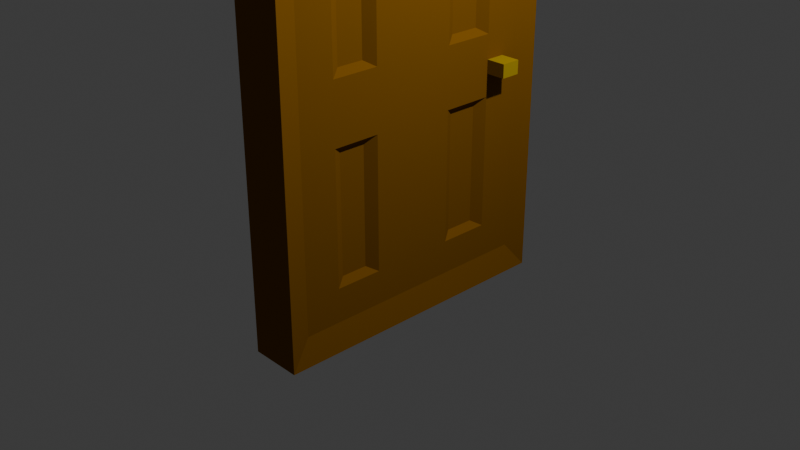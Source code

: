 # Source: door.blend  (saved by Blender 4.0.36; exported with 4.5.12 LTS)
import bpy
from mathutils import Matrix  # noqa: F401  (used for matrix-valued properties, if any)

bpy.ops.wm.read_factory_settings(use_empty=True)
scene = bpy.context.scene
scene.name = 'Scene'

# ---- collections
col_collection = bpy.data.collections.new('Collection'); scene.collection.children.link(col_collection)

# ---- materials (node trees are filled in below, after node groups)
mat_material_003 = bpy.data.materials.new('Material.003')
mat_material_003.use_transparent_shadow = False
mat_material_003.diffuse_color = (0.2301, 0.09675, 0.0, 1.0)
mat_material_004 = bpy.data.materials.new('Material.004')
mat_material_004.use_transparent_shadow = False
mat_material_004.diffuse_color = (0.4303, 0.2902, 0.0004103, 1.0)

# ---- material node trees

# ---- world
world_world = bpy.data.worlds.new('World'); scene.world = world_world
world_world.use_nodes = True; world_world.node_tree.nodes.clear()
_N = world_world.node_tree.nodes; _L = world_world.node_tree.links
n0 = _N.new('ShaderNodeOutputWorld'); n0.name = 'World Output'; n0.location = (300, 300)
n1 = _N.new('ShaderNodeBackground'); n1.name = 'Background'; n1.location = (10, 300)
n1.inputs[0].default_value = (0.05088, 0.05088, 0.05088, 1.0)
_L.new(n1.outputs[0], n0.inputs[0])
n0.is_active_output = True
world_world.color = (0.05088, 0.05088, 0.05088)
world_world.use_sun_shadow = False
world_world.sun_shadow_jitter_overblur = 0.0

# ---- cameras
cam_camera = bpy.data.cameras.new('Camera')
cam_camera.clip_end = 100.0
cam_camera.ortho_scale = 7.314

# ---- lights
light_light = bpy.data.lights.new('Light', 'POINT')
light_light.transmission_factor = 0.0
light_light.use_soft_falloff = False
light_light.energy = 1000.0
light_light.shadow_soft_size = 0.1
light_light.shadow_maximum_resolution = 0.006
light_light.use_absolute_resolution = True

# ---- meshes
me_cube = bpy.data.meshes.new('Cube')
me_cube.from_pydata([(0.7695, 0.8536, 4.516), (0.7695, 0.8536, -0.7087), (0.7695, -0.8536, 4.516), (0.7695, -0.8536, -0.7087), (-1.0, 1.0, 4.808), (-1.0, 1.0, -1.0), (-1.0, -1.0, 4.808), (-1.0, -1.0, -1.0), (1.0, 1.0, 4.808), (1.0, 1.0, -1.0), (1.0, -1.0, 4.808), (1.0, -1.0, -1.0), (1.0, 1.0, 4.508), (-1.0, -1.0, 4.508), (1.0, -1.0, 4.508), (-1.0, 1.0, 4.508), (0.7695, 0.8536, 4.246), (0.7695, -0.8536, 4.246), (1.0, 1.0, 3.957), (1.0, -1.0, 3.957), (-1.0, 1.0, 3.957), (0.7695, 0.8536, 3.751), (0.7695, -0.8536, 3.751), (-1.0, -1.0, 3.957), (1.0, 1.0, 3.429), (1.0, -1.0, 3.429), (-1.0, 1.0, 3.429), (0.7695, 0.8536, 3.276), (0.7695, -0.8536, 3.276), (-1.0, -1.0, 3.429), (1.0, 1.0, 1.753), (1.0, -1.0, 1.753), (-1.0, 1.0, 1.753), (0.7695, 0.8536, 1.768), (0.7695, -0.8536, 1.768), (-1.0, -1.0, 1.753), (1.0, 1.0, 1.46), (1.0, -1.0, 1.46), (-1.0, 1.0, 1.46), (0.7695, 0.8536, 1.505), (0.7695, -0.8536, 1.505), (-1.0, -1.0, 1.46), (1.0, 1.0, 1.022), (1.0, -1.0, 1.022), (-1.0, 1.0, 1.022), (0.7695, 0.8536, 1.11), (0.7695, -0.8536, 1.11), (-1.0, -1.0, 1.022), (1.0, 1.0, -0.5859), (1.0, -1.0, -0.5859), (-1.0, 1.0, -0.5859), (0.7695, 0.8536, -0.3361), (0.7695, -0.8536, -0.3361), (-1.0, -1.0, -0.5859), (-1.0, -0.7163, -1.0), (1.0, -0.7163, 4.808), (-1.0, -0.7163, 4.808), (1.0, -0.7163, -1.0), (0.7695, -0.6114, 4.516), (0.7695, -0.6114, -0.7087), (0.5177, -0.5417, 4.177), (-1.0, -0.7163, 4.508), (-1.0, -0.7163, 3.957), (0.5177, -0.5417, 3.821), (0.5177, -0.5417, 3.206), (-1.0, -0.7163, 3.429), (-1.0, -0.7163, 1.753), (0.5177, -0.5417, 1.838), (0.7695, -0.6114, 1.505), (-1.0, -0.7163, 1.46), (-1.0, -0.7163, 1.022), (0.5177, -0.5417, 1.041), (0.5177, -0.5417, -0.2664), (-1.0, -0.7163, -0.5859), (-1.0, -0.3444, 4.808), (1.0, -0.3444, -1.0), (0.7695, -0.294, -0.7087), (-1.0, -0.3444, 4.508), (-1.0, -0.3444, 3.957), (-1.0, -0.3444, 3.429), (-1.0, -0.3444, 1.753), (-1.0, -0.3444, 1.46), (-1.0, -0.3444, 1.022), (-1.0, -0.3444, -0.5859), (-1.0, -0.3444, -1.0), (1.0, -0.3444, 4.808), (0.7695, -0.294, 4.516), (0.5177, -0.3637, 4.177), (0.5177, -0.3637, 3.821), (0.5177, -0.3637, 3.206), (0.5177, -0.3637, 1.838), (0.7695, -0.294, 1.505), (0.5177, -0.3637, 1.041), (0.5177, -0.3637, -0.2664), (-1.0, 0.7211, 4.808), (1.0, 0.7211, -1.0), (0.7695, 0.6155, -0.7087), (-1.0, 0.7211, 4.508), (-1.0, 0.7211, 3.957), (-1.0, 0.7211, 3.429), (-1.0, 0.7211, 1.753), (-1.0, 0.7211, 1.46), (-1.0, 0.7211, 1.022), (-1.0, 0.7211, -0.5859), (-1.0, 0.7211, -1.0), (1.0, 0.7211, 4.808), (0.7695, 0.6155, 4.516), (0.5177, 0.5458, 4.177), (0.5177, 0.5458, 3.821), (0.5177, 0.5458, 3.206), (0.5177, 0.5458, 1.838), (0.7695, 0.6155, 1.505), (0.5177, 0.5458, 1.041), (0.5177, 0.5458, -0.2664), (-1.0, 0.3233, -1.0), (1.0, 0.3233, 4.808), (0.7695, 0.276, 4.516), (0.5177, 0.3457, 4.177), (0.5177, 0.3457, 3.821), (0.5177, 0.3457, 3.206), (0.5177, 0.3457, 1.838), (0.7695, 0.276, 1.505), (0.5177, 0.3457, 1.041), (0.5177, 0.3457, -0.2664), (-1.0, 0.3233, 4.808), (1.0, 0.3233, -1.0), (0.7695, 0.276, -0.7087), (-1.0, 0.3233, 4.508), (-1.0, 0.3233, 3.957), (-1.0, 0.3233, 3.429), (-1.0, 0.3233, 1.753), (-1.0, 0.3233, 1.46), (-1.0, 0.3233, 1.022), (-1.0, 0.3233, -0.5859), (0.7695, -0.294, 4.246), (0.7695, -0.6114, 4.246), (0.7695, -0.294, 3.751), (0.7695, -0.6114, 3.751), (0.7695, -0.294, 3.276), (0.7695, -0.6114, 3.276), (0.7695, -0.294, 1.768), (0.7695, -0.6114, 1.768), (0.7695, -0.294, 1.11), (0.7695, -0.6114, 1.11), (0.7695, -0.294, -0.3361), (0.7695, -0.6114, -0.3361), (0.7695, 0.6155, 1.11), (0.7695, 0.6155, -0.3361), (0.7695, 0.6155, 3.276), (0.7695, 0.6155, 1.768), (0.7695, 0.6155, 4.246), (0.7695, 0.6155, 3.751), (0.7695, 0.276, 4.246), (0.7695, 0.276, 3.751), (0.7695, 0.276, 3.276), (0.7695, 0.276, 1.768), (0.7695, 0.276, 1.11), (0.7695, 0.276, -0.3361), (-1.0, -1.0, 1.296), (1.0, 1.0, 1.296), (1.0, -1.0, 1.296), (-1.0, 1.0, 1.296), (0.7695, 0.8536, 1.357), (0.7695, -0.8536, 1.357), (-1.0, -0.7163, 1.296), (0.7695, -0.6114, 1.357), (0.7695, -0.294, 1.357), (-1.0, -0.3444, 1.296), (0.7695, 0.6155, 1.357), (-1.0, 0.7211, 1.296), (-1.0, 0.3233, 1.296), (0.7695, 0.276, 1.357), (-1.0, 0.8752, 4.808), (1.0, 0.8752, -1.0), (0.7695, 0.7471, -0.7087), (-1.0, 0.8752, 4.508), (-1.0, 0.8752, 3.957), (-1.0, 0.8752, 3.429), (-1.0, 0.8752, 1.753), (-1.0, 0.8752, 1.46), (-1.0, 0.8752, 1.022), (-1.0, 0.8752, -0.5859), (-1.0, 0.8752, -1.0), (1.0, 0.8752, 4.808), (0.7695, 0.7471, 4.516), (0.7695, 0.7471, 4.246), (0.7695, 0.7471, 3.751), (0.7695, 0.7471, 3.276), (0.7695, 0.7471, 1.768), (0.7695, 0.7471, 1.505), (0.7695, 0.7471, 1.11), (0.7695, 0.7471, -0.3361), (0.7695, 0.7471, 1.357), (-1.0, 0.8752, 1.296), (1.304, 0.7471, 1.505), (1.304, 0.6155, 1.505), (1.304, 0.6155, 1.357), (1.304, 0.7471, 1.357), (1.529, 0.7471, 1.505), (1.529, 0.6155, 1.505), (1.529, 0.6155, 1.357), (1.529, 0.7471, 1.357)], [], [(55, 56, 6, 10), (14, 10, 6, 13), (175, 172, 4, 15), (54, 57, 11, 7), (135, 58, 2, 17), (15, 4, 8, 12), (51, 1, 9, 48), (17, 2, 10, 14), (184, 0, 8, 183), (59, 3, 11, 57), (22, 17, 14, 19), (0, 16, 12, 8), (20, 15, 12, 18), (137, 135, 17, 22), (176, 175, 15, 20), (19, 14, 13, 23), (25, 19, 23, 29), (177, 176, 20, 26), (139, 137, 22, 28), (26, 20, 18, 24), (28, 22, 19, 25), (16, 21, 18, 12), (34, 28, 25, 31), (32, 26, 24, 30), (141, 139, 28, 34), (178, 177, 26, 32), (31, 25, 29, 35), (21, 27, 24, 18), (37, 31, 35, 41), (179, 178, 32, 38), (68, 141, 34, 40), (38, 32, 30, 36), (40, 34, 31, 37), (27, 33, 30, 24), (163, 40, 37, 160), (161, 38, 36, 159), (165, 68, 40, 163), (193, 179, 38, 161), (160, 37, 41, 158), (33, 39, 36, 30), (49, 43, 47, 53), (181, 180, 44, 50), (145, 143, 46, 52), (50, 44, 42, 48), (52, 46, 43, 49), (162, 45, 42, 159), (3, 52, 49, 11), (5, 50, 48, 9), (59, 145, 52, 3), (182, 181, 50, 5), (11, 49, 53, 7), (45, 51, 48, 42), (7, 53, 73, 54), (76, 144, 145, 59), (93, 92, 71, 72), (53, 47, 70, 73), (158, 41, 69, 164), (166, 91, 68, 165), (91, 140, 141, 68), (41, 35, 66, 69), (35, 29, 65, 66), (90, 89, 64, 67), (138, 136, 137, 139), (29, 23, 62, 65), (23, 13, 61, 62), (88, 87, 60, 63), (76, 59, 57, 75), (2, 58, 55, 10), (134, 86, 58, 135), (84, 75, 57, 54), (13, 6, 56, 61), (85, 74, 56, 55), (115, 124, 74, 85), (114, 125, 75, 84), (152, 116, 86, 134), (126, 76, 75, 125), (153, 152, 134, 136), (154, 153, 136, 138), (155, 154, 138, 140), (121, 155, 140, 91), (171, 121, 91, 166), (157, 156, 142, 144), (126, 157, 144, 76), (54, 73, 83, 84), (73, 70, 82, 83), (164, 69, 81, 167), (69, 66, 80, 81), (66, 65, 79, 80), (65, 62, 78, 79), (62, 61, 77, 78), (58, 86, 85, 55), (61, 56, 74, 77), (174, 191, 147, 96), (191, 190, 146, 147), (189, 111, 195, 194), (189, 188, 149, 111), (188, 187, 148, 149), (187, 186, 151, 148), (186, 185, 150, 151), (174, 96, 95, 173), (185, 184, 106, 150), (182, 173, 95, 104), (183, 172, 94, 105), (114, 133, 103, 104), (133, 132, 102, 103), (170, 131, 101, 169), (131, 130, 100, 101), (130, 129, 99, 100), (129, 128, 98, 99), (128, 127, 97, 98), (116, 106, 105, 115), (127, 124, 94, 97), (77, 74, 124, 127), (86, 116, 115, 85), (78, 77, 127, 128), (79, 78, 128, 129), (80, 79, 129, 130), (81, 80, 130, 131), (167, 81, 131, 170), (83, 82, 132, 133), (84, 83, 133, 114), (96, 147, 157, 126), (113, 112, 122, 123), (168, 111, 121, 171), (111, 149, 155, 121), (110, 109, 119, 120), (148, 151, 153, 154), (108, 107, 117, 118), (96, 126, 125, 95), (150, 106, 116, 152), (104, 95, 125, 114), (105, 94, 124, 115), (60, 87, 134, 135), (88, 63, 137, 136), (64, 89, 138, 139), (90, 67, 141, 140), (71, 92, 142, 143), (93, 72, 145, 144), (72, 71, 143, 145), (67, 64, 139, 141), (63, 60, 135, 137), (87, 88, 136, 134), (89, 90, 140, 138), (92, 93, 144, 142), (112, 113, 147, 146), (109, 110, 149, 148), (107, 108, 151, 150), (117, 107, 150, 152), (108, 118, 153, 151), (119, 109, 148, 154), (110, 120, 155, 149), (122, 112, 146, 156), (113, 123, 157, 147), (123, 122, 156, 157), (120, 119, 154, 155), (118, 117, 152, 153), (146, 168, 171, 156), (82, 167, 170, 132), (132, 170, 169, 102), (190, 192, 168, 146), (70, 164, 167, 82), (156, 171, 166, 142), (142, 166, 165, 143), (47, 158, 164, 70), (39, 162, 159, 36), (43, 160, 158, 47), (180, 193, 161, 44), (143, 165, 163, 46), (44, 161, 159, 42), (46, 163, 160, 43), (102, 169, 193, 180), (45, 162, 192, 190), (8, 4, 172, 183), (5, 9, 173, 182), (16, 0, 184, 185), (1, 174, 173, 9), (21, 16, 185, 186), (27, 21, 186, 187), (33, 27, 187, 188), (39, 33, 188, 189), (162, 39, 189, 192), (51, 45, 190, 191), (1, 51, 191, 174), (104, 103, 181, 182), (103, 102, 180, 181), (169, 101, 179, 193), (101, 100, 178, 179), (100, 99, 177, 178), (99, 98, 176, 177), (98, 97, 175, 176), (106, 184, 183, 105), (97, 94, 172, 175), (196, 197, 201, 200), (111, 168, 196, 195), (168, 192, 197, 196), (192, 189, 194, 197), (201, 198, 199, 200), (194, 195, 199, 198), (197, 194, 198, 201), (195, 196, 200, 199)])
me_cube.polygons.foreach_set('material_index', [0, 0, 0, 0, 0, 0, 0, 0, 0, 0, 0, 0, 0, 0, 0, 0, 0, 0, 0, 0, 0, 0, 0, 0, 0, 0, 0, 0, 0, 0, 0, 0, 0, 0, 0, 0, 0, 0, 0, 0, 0, 0, 0, 0, 0, 0, 0, 0, 0, 0, 0, 0, 0, 0, 0, 0, 0, 0, 0, 0, 0, 0, 0, 0, 0, 0, 0, 0, 0, 0, 0, 0, 0, 0, 0, 0, 0, 0, 0, 0, 0, 0, 0, 0, 0, 0, 0, 0, 0, 0, 0, 0, 0, 0, 1, 0, 0, 0, 0, 0, 0, 0, 0, 0, 0, 0, 0, 0, 0, 0, 0, 0, 0, 0, 0, 0, 0, 0, 0, 0, 0, 0, 0, 0, 0, 0, 0, 0, 0, 0, 0, 0, 0, 0, 0, 0, 0, 0, 0, 0, 0, 0, 0, 0, 0, 0, 0, 0, 0, 0, 0, 0, 0, 0, 0, 0, 0, 0, 0, 0, 0, 0, 0, 0, 0, 0, 0, 0, 0, 0, 0, 0, 0, 0, 0, 0, 0, 0, 0, 0, 0, 0, 0, 0, 0, 0, 0, 0, 0, 0, 0, 0, 1, 1, 1, 1, 1, 1, 1, 1])
_uv = me_cube.uv_layers.new(name='UVMap')
_uv.uv.foreach_set('vector', [0.625, 0.7145, 0.875, 0.7145, 0.875, 0.75, 0.625, 0.75, 0.6121, 0.75, 0.625, 0.75, 0.625, 1.0, 0.6121, 1.0, 0.6121, 0.2344, 0.625, 0.2344, 0.625, 0.25, 0.6121, 0.25, 0.125, 0.7145, 0.375, 0.7145, 0.375, 0.75, 0.125, 0.75, 0.6092, 0.7077, 0.6217, 0.7077, 0.6217, 0.7405, 0.6092, 0.7405, 0.6121, 0.25, 0.625, 0.25, 0.625, 0.5, 0.6121, 0.5, 0.3956, 0.5095, 0.3783, 0.5095, 0.375, 0.5, 0.3928, 0.5, 0.6092, 0.7405, 0.6217, 0.7405, 0.625, 0.75, 0.6121, 0.75, 0.6217, 0.5239, 0.6217, 0.5095, 0.625, 0.5, 0.625, 0.5156, 0.3783, 0.7077, 0.3783, 0.7405, 0.375, 0.75, 0.375, 0.7145, 0.5861, 0.7405, 0.6092, 0.7405, 0.6121, 0.75, 0.5884, 0.75, 0.6217, 0.5095, 0.6092, 0.5095, 0.6121, 0.5, 0.625, 0.5, 0.5884, 0.25, 0.6121, 0.25, 0.6121, 0.5, 0.5884, 0.5, 0.5861, 0.7077, 0.6092, 0.7077, 0.6092, 0.7405, 0.5861, 0.7405, 0.5884, 0.2344, 0.6121, 0.2344, 0.6121, 0.25, 0.5884, 0.25, 0.5884, 0.75, 0.6121, 0.75, 0.6121, 1.0, 0.5884, 1.0, 0.5656, 0.75, 0.5884, 0.75, 0.5884, 1.0, 0.5656, 1.0, 0.5656, 0.2344, 0.5884, 0.2344, 0.5884, 0.25, 0.5656, 0.25, 0.5639, 0.7077, 0.5861, 0.7077, 0.5861, 0.7405, 0.5639, 0.7405, 0.5656, 0.25, 0.5884, 0.25, 0.5884, 0.5, 0.5656, 0.5, 0.5639, 0.7405, 0.5861, 0.7405, 0.5884, 0.75, 0.5656, 0.75, 0.6092, 0.5095, 0.5861, 0.5095, 0.5884, 0.5, 0.6121, 0.5, 0.4937, 0.7405, 0.5639, 0.7405, 0.5656, 0.75, 0.4935, 0.75, 0.4935, 0.25, 0.5656, 0.25, 0.5656, 0.5, 0.4935, 0.5, 0.4937, 0.7077, 0.5639, 0.7077, 0.5639, 0.7405, 0.4937, 0.7405, 0.4935, 0.2344, 0.5656, 0.2344, 0.5656, 0.25, 0.4935, 0.25, 0.4935, 0.75, 0.5656, 0.75, 0.5656, 1.0, 0.4935, 1.0, 0.5861, 0.5095, 0.5639, 0.5095, 0.5656, 0.5, 0.5884, 0.5, 0.4809, 0.75, 0.4935, 0.75, 0.4935, 1.0, 0.4809, 1.0, 0.4809, 0.2344, 0.4935, 0.2344, 0.4935, 0.25, 0.4809, 0.25, 0.4814, 0.7077, 0.4937, 0.7077, 0.4937, 0.7405, 0.4814, 0.7405, 0.4809, 0.25, 0.4935, 0.25, 0.4935, 0.5, 0.4809, 0.5, 0.4814, 0.7405, 0.4937, 0.7405, 0.4935, 0.75, 0.4809, 0.75, 0.5639, 0.5095, 0.4937, 0.5095, 0.4935, 0.5, 0.5656, 0.5, 0.4745, 0.7405, 0.4814, 0.7405, 0.4809, 0.75, 0.4738, 0.75, 0.4738, 0.25, 0.4809, 0.25, 0.4809, 0.5, 0.4738, 0.5, 0.4745, 0.7077, 0.4814, 0.7077, 0.4814, 0.7405, 0.4745, 0.7405, 0.4738, 0.2344, 0.4809, 0.2344, 0.4809, 0.25, 0.4738, 0.25, 0.4738, 0.75, 0.4809, 0.75, 0.4809, 1.0, 0.4738, 1.0, 0.4937, 0.5095, 0.4814, 0.5095, 0.4809, 0.5, 0.4935, 0.5, 0.3928, 0.75, 0.462, 0.75, 0.462, 1.0, 0.3928, 1.0, 0.3928, 0.2344, 0.462, 0.2344, 0.462, 0.25, 0.3928, 0.25, 0.3956, 0.7077, 0.463, 0.7077, 0.463, 0.7405, 0.3956, 0.7405, 0.3928, 0.25, 0.462, 0.25, 0.462, 0.5, 0.3928, 0.5, 0.3956, 0.7405, 0.463, 0.7405, 0.462, 0.75, 0.3928, 0.75, 0.4745, 0.5095, 0.463, 0.5095, 0.462, 0.5, 0.4738, 0.5, 0.3783, 0.7405, 0.3956, 0.7405, 0.3928, 0.75, 0.375, 0.75, 0.375, 0.25, 0.3928, 0.25, 0.3928, 0.5, 0.375, 0.5, 0.3783, 0.7077, 0.3956, 0.7077, 0.3956, 0.7405, 0.3783, 0.7405, 0.375, 0.2344, 0.3928, 0.2344, 0.3928, 0.25, 0.375, 0.25, 0.375, 0.75, 0.3928, 0.75, 0.3928, 1.0, 0.375, 1.0, 0.463, 0.5095, 0.3956, 0.5095, 0.3928, 0.5, 0.462, 0.5, 0.375, 0.0, 0.3928, 0.0, 0.3928, 0.03546, 0.375, 0.03546, 0.3783, 0.6648, 0.3956, 0.6648, 0.3956, 0.7077, 0.3783, 0.7077, 0.3989, 0.6742, 0.4598, 0.6742, 0.4598, 0.6983, 0.3989, 0.6983, 0.3928, 0.0, 0.462, 0.0, 0.462, 0.03546, 0.3928, 0.03546, 0.4738, 0.0, 0.4809, 0.0, 0.4809, 0.03546, 0.4738, 0.03546, 0.4745, 0.6648, 0.4814, 0.6648, 0.4814, 0.7077, 0.4745, 0.7077, 0.4814, 0.6648, 0.4937, 0.6648, 0.4937, 0.7077, 0.4814, 0.7077, 0.4809, 0.0, 0.4935, 0.0, 0.4935, 0.03546, 0.4809, 0.03546, 0.4935, 0.0, 0.5656, 0.0, 0.5656, 0.03546, 0.4935, 0.03546, 0.4969, 0.6742, 0.5607, 0.6742, 0.5607, 0.6983, 0.4969, 0.6983, 0.5639, 0.6648, 0.5861, 0.6648, 0.5861, 0.7077, 0.5639, 0.7077, 0.5656, 0.0, 0.5884, 0.0, 0.5884, 0.03546, 0.5656, 0.03546, 0.5884, 0.0, 0.6121, 0.0, 0.6121, 0.03546, 0.5884, 0.03546, 0.5893, 0.6742, 0.6059, 0.6742, 0.6059, 0.6983, 0.5893, 0.6983, 0.3783, 0.6648, 0.3783, 0.7077, 0.375, 0.7145, 0.375, 0.6681, 0.6217, 0.7405, 0.6217, 0.7077, 0.625, 0.7145, 0.625, 0.75, 0.6092, 0.6648, 0.6217, 0.6648, 0.6217, 0.7077, 0.6092, 0.7077, 0.125, 0.6681, 0.375, 0.6681, 0.375, 0.7145, 0.125, 0.7145, 0.6121, 0.0, 0.625, 0.0, 0.625, 0.03546, 0.6121, 0.03546, 0.625, 0.6681, 0.875, 0.6681, 0.875, 0.7145, 0.625, 0.7145, 0.625, 0.5846, 0.875, 0.5846, 0.875, 0.6681, 0.625, 0.6681, 0.125, 0.5846, 0.375, 0.5846, 0.375, 0.6681, 0.125, 0.6681, 0.6092, 0.5877, 0.6217, 0.5877, 0.6217, 0.6648, 0.6092, 0.6648, 0.3783, 0.5877, 0.3783, 0.6648, 0.375, 0.6681, 0.375, 0.5846, 0.5861, 0.5877, 0.6092, 0.5877, 0.6092, 0.6648, 0.5861, 0.6648, 0.5639, 0.5877, 0.5861, 0.5877, 0.5861, 0.6648, 0.5639, 0.6648, 0.4937, 0.5877, 0.5639, 0.5877, 0.5639, 0.6648, 0.4937, 0.6648, 0.4814, 0.5877, 0.4937, 0.5877, 0.4937, 0.6648, 0.4814, 0.6648, 0.4745, 0.5877, 0.4814, 0.5877, 0.4814, 0.6648, 0.4745, 0.6648, 0.3956, 0.5877, 0.463, 0.5877, 0.463, 0.6648, 0.3956, 0.6648, 0.3783, 0.5877, 0.3956, 0.5877, 0.3956, 0.6648, 0.3783, 0.6648, 0.375, 0.03546, 0.3928, 0.03546, 0.3928, 0.08194, 0.375, 0.08194, 0.3928, 0.03546, 0.462, 0.03546, 0.462, 0.08194, 0.3928, 0.08194, 0.4738, 0.03546, 0.4809, 0.03546, 0.4809, 0.08194, 0.4738, 0.08194, 0.4809, 0.03546, 0.4935, 0.03546, 0.4935, 0.08194, 0.4809, 0.08194, 0.4935, 0.03546, 0.5656, 0.03546, 0.5656, 0.08194, 0.4935, 0.08194, 0.5656, 0.03546, 0.5884, 0.03546, 0.5884, 0.08194, 0.5656, 0.08194, 0.5884, 0.03546, 0.6121, 0.03546, 0.6121, 0.08194, 0.5884, 0.08194, 0.6217, 0.7077, 0.6217, 0.6648, 0.625, 0.6681, 0.625, 0.7145, 0.6121, 0.03546, 0.625, 0.03546, 0.625, 0.08194, 0.6121, 0.08194, 0.3783, 0.5239, 0.3956, 0.5239, 0.3956, 0.5417, 0.3783, 0.5417, 0.3956, 0.5239, 0.463, 0.5239, 0.463, 0.5417, 0.3956, 0.5417, 0.4814, 0.5239, 0.4814, 0.5417, 0.4814, 0.5417, 0.4814, 0.5239, 0.4814, 0.5239, 0.4937, 0.5239, 0.4937, 0.5417, 0.4814, 0.5417, 0.4937, 0.5239, 0.5639, 0.5239, 0.5639, 0.5417, 0.4937, 0.5417, 0.5639, 0.5239, 0.5861, 0.5239, 0.5861, 0.5417, 0.5639, 0.5417, 0.5861, 0.5239, 0.6092, 0.5239, 0.6092, 0.5417, 0.5861, 0.5417, 0.3783, 0.5239, 0.3783, 0.5417, 0.375, 0.5349, 0.375, 0.5156, 0.6092, 0.5239, 0.6217, 0.5239, 0.6217, 0.5417, 0.6092, 0.5417, 0.125, 0.5156, 0.375, 0.5156, 0.375, 0.5349, 0.125, 0.5349, 0.625, 0.5156, 0.875, 0.5156, 0.875, 0.5349, 0.625, 0.5349, 0.375, 0.1654, 0.3928, 0.1654, 0.3928, 0.2151, 0.375, 0.2151, 0.3928, 0.1654, 0.462, 0.1654, 0.462, 0.2151, 0.3928, 0.2151, 0.4738, 0.1654, 0.4809, 0.1654, 0.4809, 0.2151, 0.4738, 0.2151, 0.4809, 0.1654, 0.4935, 0.1654, 0.4935, 0.2151, 0.4809, 0.2151, 0.4935, 0.1654, 0.5656, 0.1654, 0.5656, 0.2151, 0.4935, 0.2151, 0.5656, 0.1654, 0.5884, 0.1654, 0.5884, 0.2151, 0.5656, 0.2151, 0.5884, 0.1654, 0.6121, 0.1654, 0.6121, 0.2151, 0.5884, 0.2151, 0.6217, 0.5877, 0.6217, 0.5417, 0.625, 0.5349, 0.625, 0.5846, 0.6121, 0.1654, 0.625, 0.1654, 0.625, 0.2151, 0.6121, 0.2151, 0.6121, 0.08194, 0.625, 0.08194, 0.625, 0.1654, 0.6121, 0.1654, 0.6217, 0.6648, 0.6217, 0.5877, 0.625, 0.5846, 0.625, 0.6681, 0.5884, 0.08194, 0.6121, 0.08194, 0.6121, 0.1654, 0.5884, 0.1654, 0.5656, 0.08194, 0.5884, 0.08194, 0.5884, 0.1654, 0.5656, 0.1654, 0.4935, 0.08194, 0.5656, 0.08194, 0.5656, 0.1654, 0.4935, 0.1654, 0.4809, 0.08194, 0.4935, 0.08194, 0.4935, 0.1654, 0.4809, 0.1654, 0.4738, 0.08194, 0.4809, 0.08194, 0.4809, 0.1654, 0.4738, 0.1654, 0.3928, 0.08194, 0.462, 0.08194, 0.462, 0.1654, 0.3928, 0.1654, 0.375, 0.08194, 0.3928, 0.08194, 0.3928, 0.1654, 0.375, 0.1654, 0.3783, 0.5417, 0.3956, 0.5417, 0.3956, 0.5877, 0.3783, 0.5877, 0.3989, 0.5512, 0.4598, 0.5512, 0.4598, 0.5782, 0.3989, 0.5782, 0.4745, 0.5417, 0.4814, 0.5417, 0.4814, 0.5877, 0.4745, 0.5877, 0.4814, 0.5417, 0.4937, 0.5417, 0.4937, 0.5877, 0.4814, 0.5877, 0.4969, 0.5512, 0.5607, 0.5512, 0.5607, 0.5782, 0.4969, 0.5782, 0.5639, 0.5417, 0.5861, 0.5417, 0.5861, 0.5877, 0.5639, 0.5877, 0.5893, 0.5512, 0.6059, 0.5512, 0.6059, 0.5782, 0.5893, 0.5782, 0.3783, 0.5417, 0.3783, 0.5877, 0.375, 0.5846, 0.375, 0.5349, 0.6092, 0.5417, 0.6217, 0.5417, 0.6217, 0.5877, 0.6092, 0.5877, 0.125, 0.5349, 0.375, 0.5349, 0.375, 0.5846, 0.125, 0.5846, 0.625, 0.5349, 0.875, 0.5349, 0.875, 0.5846, 0.625, 0.5846, 0.6059, 0.6983, 0.6059, 0.6742, 0.6092, 0.6648, 0.6092, 0.7077, 0.5893, 0.6742, 0.5893, 0.6983, 0.5861, 0.7077, 0.5861, 0.6648, 0.5607, 0.6983, 0.5607, 0.6742, 0.5639, 0.6648, 0.5639, 0.7077, 0.4969, 0.6742, 0.4969, 0.6983, 0.4937, 0.7077, 0.4937, 0.6648, 0.4598, 0.6983, 0.4598, 0.6742, 0.463, 0.6648, 0.463, 0.7077, 0.3989, 0.6742, 0.3989, 0.6983, 0.3956, 0.7077, 0.3956, 0.6648, 0.3989, 0.6983, 0.4598, 0.6983, 0.463, 0.7077, 0.3956, 0.7077, 0.4969, 0.6983, 0.5607, 0.6983, 0.5639, 0.7077, 0.4937, 0.7077, 0.5893, 0.6983, 0.6059, 0.6983, 0.6092, 0.7077, 0.5861, 0.7077, 0.6059, 0.6742, 0.5893, 0.6742, 0.5861, 0.6648, 0.6092, 0.6648, 0.5607, 0.6742, 0.4969, 0.6742, 0.4937, 0.6648, 0.5639, 0.6648, 0.4598, 0.6742, 0.3989, 0.6742, 0.3956, 0.6648, 0.463, 0.6648, 0.4598, 0.5512, 0.3989, 0.5512, 0.3956, 0.5417, 0.463, 0.5417, 0.5607, 0.5512, 0.4969, 0.5512, 0.4937, 0.5417, 0.5639, 0.5417, 0.6059, 0.5512, 0.5893, 0.5512, 0.5861, 0.5417, 0.6092, 0.5417, 0.6059, 0.5782, 0.6059, 0.5512, 0.6092, 0.5417, 0.6092, 0.5877, 0.5893, 0.5512, 0.5893, 0.5782, 0.5861, 0.5877, 0.5861, 0.5417, 0.5607, 0.5782, 0.5607, 0.5512, 0.5639, 0.5417, 0.5639, 0.5877, 0.4969, 0.5512, 0.4969, 0.5782, 0.4937, 0.5877, 0.4937, 0.5417, 0.4598, 0.5782, 0.4598, 0.5512, 0.463, 0.5417, 0.463, 0.5877, 0.3989, 0.5512, 0.3989, 0.5782, 0.3956, 0.5877, 0.3956, 0.5417, 0.3989, 0.5782, 0.4598, 0.5782, 0.463, 0.5877, 0.3956, 0.5877, 0.4969, 0.5782, 0.5607, 0.5782, 0.5639, 0.5877, 0.4937, 0.5877, 0.5893, 0.5782, 0.6059, 0.5782, 0.6092, 0.5877, 0.5861, 0.5877, 0.463, 0.5417, 0.4745, 0.5417, 0.4745, 0.5877, 0.463, 0.5877, 0.462, 0.08194, 0.4738, 0.08194, 0.4738, 0.1654, 0.462, 0.1654, 0.462, 0.1654, 0.4738, 0.1654, 0.4738, 0.2151, 0.462, 0.2151, 0.463, 0.5239, 0.4745, 0.5239, 0.4745, 0.5417, 0.463, 0.5417, 0.462, 0.03546, 0.4738, 0.03546, 0.4738, 0.08194, 0.462, 0.08194, 0.463, 0.5877, 0.4745, 0.5877, 0.4745, 0.6648, 0.463, 0.6648, 0.463, 0.6648, 0.4745, 0.6648, 0.4745, 0.7077, 0.463, 0.7077, 0.462, 0.0, 0.4738, 0.0, 0.4738, 0.03546, 0.462, 0.03546, 0.4814, 0.5095, 0.4745, 0.5095, 0.4738, 0.5, 0.4809, 0.5, 0.462, 0.75, 0.4738, 0.75, 0.4738, 1.0, 0.462, 1.0, 0.462, 0.2344, 0.4738, 0.2344, 0.4738, 0.25, 0.462, 0.25, 0.463, 0.7077, 0.4745, 0.7077, 0.4745, 0.7405, 0.463, 0.7405, 0.462, 0.25, 0.4738, 0.25, 0.4738, 0.5, 0.462, 0.5, 0.463, 0.7405, 0.4745, 0.7405, 0.4738, 0.75, 0.462, 0.75, 0.462, 0.2151, 0.4738, 0.2151, 0.4738, 0.2344, 0.462, 0.2344, 0.463, 0.5095, 0.4745, 0.5095, 0.4745, 0.5239, 0.463, 0.5239, 0.625, 0.5, 0.875, 0.5, 0.875, 0.5156, 0.625, 0.5156, 0.125, 0.5, 0.375, 0.5, 0.375, 0.5156, 0.125, 0.5156, 0.6092, 0.5095, 0.6217, 0.5095, 0.6217, 0.5239, 0.6092, 0.5239, 0.3783, 0.5095, 0.3783, 0.5239, 0.375, 0.5156, 0.375, 0.5, 0.5861, 0.5095, 0.6092, 0.5095, 0.6092, 0.5239, 0.5861, 0.5239, 0.5639, 0.5095, 0.5861, 0.5095, 0.5861, 0.5239, 0.5639, 0.5239, 0.4937, 0.5095, 0.5639, 0.5095, 0.5639, 0.5239, 0.4937, 0.5239, 0.4814, 0.5095, 0.4937, 0.5095, 0.4937, 0.5239, 0.4814, 0.5239, 0.4745, 0.5095, 0.4814, 0.5095, 0.4814, 0.5239, 0.4745, 0.5239, 0.3956, 0.5095, 0.463, 0.5095, 0.463, 0.5239, 0.3956, 0.5239, 0.3783, 0.5095, 0.3956, 0.5095, 0.3956, 0.5239, 0.3783, 0.5239, 0.375, 0.2151, 0.3928, 0.2151, 0.3928, 0.2344, 0.375, 0.2344, 0.3928, 0.2151, 0.462, 0.2151, 0.462, 0.2344, 0.3928, 0.2344, 0.4738, 0.2151, 0.4809, 0.2151, 0.4809, 0.2344, 0.4738, 0.2344, 0.4809, 0.2151, 0.4935, 0.2151, 0.4935, 0.2344, 0.4809, 0.2344, 0.4935, 0.2151, 0.5656, 0.2151, 0.5656, 0.2344, 0.4935, 0.2344, 0.5656, 0.2151, 0.5884, 0.2151, 0.5884, 0.2344, 0.5656, 0.2344, 0.5884, 0.2151, 0.6121, 0.2151, 0.6121, 0.2344, 0.5884, 0.2344, 0.6217, 0.5417, 0.6217, 0.5239, 0.625, 0.5156, 0.625, 0.5349, 0.6121, 0.2151, 0.625, 0.2151, 0.625, 0.2344, 0.6121, 0.2344, 0.4745, 0.5417, 0.4745, 0.5239, 0.4745, 0.5239, 0.4745, 0.5417, 0.4814, 0.5417, 0.4745, 0.5417, 0.4745, 0.5417, 0.4814, 0.5417, 0.4745, 0.5417, 0.4745, 0.5239, 0.4745, 0.5239, 0.4745, 0.5417, 0.4745, 0.5239, 0.4814, 0.5239, 0.4814, 0.5239, 0.4745, 0.5239, 0.4745, 0.5239, 0.4814, 0.5239, 0.4814, 0.5417, 0.4745, 0.5417, 0.4814, 0.5239, 0.4814, 0.5417, 0.4814, 0.5417, 0.4814, 0.5239, 0.4745, 0.5239, 0.4814, 0.5239, 0.4814, 0.5239, 0.4745, 0.5239, 0.4814, 0.5417, 0.4745, 0.5417, 0.4745, 0.5417, 0.4814, 0.5417])
_ca = me_cube.color_attributes.new('Attribute', 'BYTE_COLOR', 'CORNER')
_ca.data.foreach_set('color', [0.4072, 0.08866, 0.003347, 1.0, 0.4072, 0.08866, 0.003347, 1.0, 0.4125, 0.09306, 0.006512, 1.0, 0.4072, 0.08866, 0.003347, 1.0, 0.4072, 0.08866, 0.003347, 1.0, 0.4072, 0.08866, 0.003347, 1.0, 0.4125, 0.09306, 0.006512, 1.0, 0.4072, 0.08866, 0.003347, 1.0, 0.4072, 0.08866, 0.003347, 1.0, 0.4125, 0.09531, 0.009134, 1.0, 0.4287, 0.1144, 0.0319, 1.0, 0.4072, 0.08866, 0.003347, 1.0, 0.4072, 0.08866, 0.003347, 1.0, 0.4072, 0.08866, 0.003347, 1.0, 0.4072, 0.08866, 0.003347, 1.0, 0.4072, 0.08866, 0.003347, 1.0, 0.4072, 0.08866, 0.003347, 1.0, 0.4072, 0.08866, 0.003347, 1.0, 0.4072, 0.08866, 0.003347, 1.0, 0.4072, 0.08866, 0.003347, 1.0, 0.4072, 0.08866, 0.003347, 1.0, 0.4287, 0.1144, 0.0319, 1.0, 0.4072, 0.08866, 0.003347, 1.0, 0.4072, 0.09084, 0.004025, 1.0, 0.4072, 0.08866, 0.003347, 1.0, 0.4072, 0.08866, 0.003347, 1.0, 0.4072, 0.08866, 0.003347, 1.0, 0.4072, 0.09084, 0.005182, 1.0, 0.4072, 0.08866, 0.003347, 1.0, 0.4072, 0.08866, 0.003347, 1.0, 0.4072, 0.08866, 0.003347, 1.0, 0.4072, 0.08866, 0.003347, 1.0, 0.4072, 0.08866, 0.003347, 1.0, 0.4072, 0.08866, 0.003347, 1.0, 0.4072, 0.08866, 0.003347, 1.0, 0.4072, 0.08866, 0.003347, 1.0, 0.4072, 0.08866, 0.003347, 1.0, 0.4072, 0.08866, 0.003347, 1.0, 0.4072, 0.08866, 0.003347, 1.0, 0.4072, 0.08866, 0.003347, 1.0, 0.4072, 0.08866, 0.003347, 1.0, 0.4072, 0.08866, 0.003347, 1.0, 0.4072, 0.08866, 0.003347, 1.0, 0.4072, 0.08866, 0.003347, 1.0, 0.4072, 0.08866, 0.003347, 1.0, 0.4072, 0.08866, 0.003347, 1.0, 0.4072, 0.09084, 0.004025, 1.0, 0.4072, 0.08866, 0.003347, 1.0, 0.4072, 0.08866, 0.003347, 1.0, 0.4072, 0.08866, 0.003347, 1.0, 0.4072, 0.09084, 0.004025, 1.0, 0.4179, 0.107, 0.01938, 1.0, 0.4072, 0.08866, 0.003677, 1.0, 0.4072, 0.08866, 0.003347, 1.0, 0.4072, 0.08866, 0.003347, 1.0, 0.4072, 0.08866, 0.003347, 1.0, 0.4072, 0.08866, 0.003347, 1.0, 0.4072, 0.08866, 0.003347, 1.0, 0.4072, 0.08866, 0.003347, 1.0, 0.4072, 0.08866, 0.003347, 1.0, 0.4072, 0.08866, 0.003347, 1.0, 0.4072, 0.08866, 0.003347, 1.0, 0.4072, 0.08866, 0.003347, 1.0, 0.4072, 0.09084, 0.004777, 1.0, 0.4072, 0.08866, 0.003347, 1.0, 0.4072, 0.08866, 0.003347, 1.0, 0.4072, 0.09084, 0.004777, 1.0, 0.4072, 0.08866, 0.003347, 1.0, 0.4072, 0.08866, 0.003347, 1.0, 0.4072, 0.08866, 0.003347, 1.0, 0.4072, 0.08866, 0.003347, 1.0, 0.4072, 0.08866, 0.003347, 1.0, 0.4072, 0.08866, 0.003347, 1.0, 0.4072, 0.08866, 0.003677, 1.0, 0.4072, 0.08866, 0.003347, 1.0, 0.4072, 0.08866, 0.003347, 1.0, 0.4072, 0.08866, 0.003347, 1.0, 0.4072, 0.08866, 0.003347, 1.0, 0.4179, 0.107, 0.01938, 1.0, 0.4072, 0.08866, 0.003347, 1.0, 0.4072, 0.08866, 0.003347, 1.0, 0.4072, 0.08866, 0.003347, 1.0, 0.4072, 0.08866, 0.003347, 1.0, 0.4072, 0.08866, 0.003347, 1.0, 0.4072, 0.08866, 0.003347, 1.0, 0.4072, 0.08866, 0.003347, 1.0, 0.4179, 0.107, 0.01938, 1.0, 0.4072, 0.09084, 0.004025, 1.0, 0.4072, 0.08866, 0.003347, 1.0, 0.4072, 0.08866, 0.003347, 1.0, 0.4072, 0.08866, 0.003347, 1.0, 0.4072, 0.08866, 0.003347, 1.0, 0.4072, 0.08866, 0.003347, 1.0, 0.4072, 0.08866, 0.003347, 1.0, 0.4072, 0.08866, 0.003347, 1.0, 0.4072, 0.08866, 0.003347, 1.0, 0.4072, 0.08866, 0.003347, 1.0, 0.4072, 0.08866, 0.003347, 1.0, 0.4072, 0.08866, 0.003347, 1.0, 0.4072, 0.08866, 0.003347, 1.0, 0.4072, 0.08866, 0.003347, 1.0, 0.4072, 0.08866, 0.003347, 1.0, 0.4072, 0.08866, 0.003347, 1.0, 0.4072, 0.08866, 0.003347, 1.0, 0.4072, 0.08866, 0.003347, 1.0, 0.4072, 0.08866, 0.003347, 1.0, 0.4072, 0.08866, 0.003347, 1.0, 0.4072, 0.08866, 0.003347, 1.0, 0.4072, 0.08866, 0.003347, 1.0, 0.9647, 0.6445, 0.008568, 1.0, 0.4072, 0.08866, 0.003347, 1.0, 0.4179, 0.107, 0.01938, 1.0, 0.4072, 0.08866, 0.003347, 1.0, 0.4072, 0.08866, 0.003347, 1.0, 0.4072, 0.08866, 0.003347, 1.0, 0.4072, 0.08866, 0.003347, 1.0, 0.4072, 0.08866, 0.003347, 1.0, 0.4072, 0.08866, 0.003347, 1.0, 0.4072, 0.08866, 0.003347, 1.0, 0.4072, 0.08866, 0.003347, 1.0, 0.4072, 0.08866, 0.003347, 1.0, 0.4072, 0.08866, 0.003347, 1.0, 0.4072, 0.08866, 0.003347, 1.0, 0.4072, 0.08866, 0.003347, 1.0, 0.4072, 0.08866, 0.003347, 1.0, 0.4072, 0.08866, 0.003347, 1.0, 0.4072, 0.08866, 0.003347, 1.0, 0.4072, 0.08866, 0.003347, 1.0, 0.4072, 0.08866, 0.003347, 1.0, 0.4072, 0.08866, 0.003347, 1.0, 0.4072, 0.08866, 0.003347, 1.0, 0.4072, 0.08866, 0.003347, 1.0, 0.9647, 0.6445, 0.008568, 1.0, 0.4397, 0.1195, 0.003677, 1.0, 0.4072, 0.08866, 0.003347, 1.0, 0.4072, 0.08866, 0.003347, 1.0, 0.4072, 0.08866, 0.003347, 1.0, 0.4072, 0.08866, 0.003347, 1.0, 0.4072, 0.08866, 0.003347, 1.0, 0.4072, 0.08866, 0.003347, 1.0, 0.4072, 0.08866, 0.003347, 1.0, 0.4072, 0.08866, 0.003347, 1.0, 0.4072, 0.08866, 0.003347, 1.0, 0.4072, 0.08866, 0.003347, 1.0, 0.4072, 0.08866, 0.003347, 1.0, 0.4072, 0.08866, 0.003347, 1.0, 0.4072, 0.08866, 0.003347, 1.0, 0.4072, 0.08866, 0.003347, 1.0, 0.4072, 0.08866, 0.003347, 1.0, 0.4072, 0.08866, 0.003347, 1.0, 0.4072, 0.08866, 0.003347, 1.0, 0.4072, 0.08866, 0.003347, 1.0, 0.4072, 0.08866, 0.003347, 1.0, 0.4072, 0.08866, 0.003347, 1.0, 0.4072, 0.08866, 0.003347, 1.0, 0.4125, 0.09306, 0.007499, 1.0, 0.4397, 0.1195, 0.003677, 1.0, 0.4072, 0.08866, 0.003347, 1.0, 0.4072, 0.08866, 0.003347, 1.0, 0.4072, 0.08866, 0.003347, 1.0, 0.4072, 0.08866, 0.003347, 1.0, 0.4072, 0.08866, 0.003347, 1.0, 0.4072, 0.08866, 0.003677, 1.0, 0.4072, 0.08866, 0.003347, 1.0, 0.4072, 0.08866, 0.003347, 1.0, 0.4072, 0.08866, 0.003347, 1.0, 0.4072, 0.08866, 0.003347, 1.0, 0.4072, 0.08866, 0.003347, 1.0, 0.4072, 0.08866, 0.003347, 1.0, 0.4072, 0.08866, 0.003347, 1.0, 0.4072, 0.08866, 0.003347, 1.0, 0.4072, 0.08866, 0.003347, 1.0, 0.4072, 0.08866, 0.003347, 1.0, 0.4072, 0.08866, 0.003347, 1.0, 0.4179, 0.09759, 0.01096, 1.0, 0.4072, 0.09084, 0.005182, 1.0, 0.4072, 0.08866, 0.003347, 1.0, 0.4072, 0.08866, 0.003347, 1.0, 0.4072, 0.08866, 0.003347, 1.0, 0.4072, 0.08866, 0.003347, 1.0, 0.4072, 0.08866, 0.003347, 1.0, 0.4072, 0.08866, 0.003347, 1.0, 0.4179, 0.09759, 0.01096, 1.0, 0.4072, 0.08866, 0.003347, 1.0, 0.4072, 0.08866, 0.003347, 1.0, 0.4072, 0.08866, 0.003347, 1.0, 0.4072, 0.08866, 0.003347, 1.0, 0.4072, 0.08866, 0.003347, 1.0, 0.4072, 0.08866, 0.003347, 1.0, 0.4072, 0.08866, 0.003347, 1.0, 0.4072, 0.09084, 0.005182, 1.0, 0.4072, 0.08866, 0.003347, 1.0, 0.4072, 0.08866, 0.003347, 1.0, 0.4072, 0.08866, 0.003347, 1.0, 0.4072, 0.08866, 0.003347, 1.0, 0.4072, 0.08866, 0.003347, 1.0, 0.4072, 0.08866, 0.003347, 1.0, 0.4072, 0.08866, 0.003347, 1.0, 0.4072, 0.08866, 0.003347, 1.0, 0.4072, 0.08866, 0.003347, 1.0, 0.4072, 0.08866, 0.003347, 1.0, 0.4072, 0.08866, 0.003347, 1.0, 0.4072, 0.08866, 0.003347, 1.0, 0.4072, 0.08866, 0.003347, 1.0, 0.4072, 0.08866, 0.003347, 1.0, 0.4072, 0.08866, 0.003347, 1.0, 0.4072, 0.09084, 0.005182, 1.0, 0.4179, 0.09759, 0.01096, 1.0, 0.4072, 0.08866, 0.003347, 1.0, 0.4072, 0.08866, 0.003347, 1.0, 0.4072, 0.08866, 0.003347, 1.0, 0.4072, 0.08866, 0.003347, 1.0, 0.4072, 0.08866, 0.003347, 1.0, 0.4072, 0.08866, 0.003347, 1.0, 0.4072, 0.08866, 0.003347, 1.0, 0.4072, 0.08866, 0.003347, 1.0, 0.4072, 0.08866, 0.003347, 1.0, 0.4072, 0.08866, 0.003347, 1.0, 0.4072, 0.08866, 0.003347, 1.0, 0.4072, 0.08866, 0.003347, 1.0, 0.4072, 0.08866, 0.003347, 1.0, 0.4072, 0.08866, 0.003677, 1.0, 0.4125, 0.09306, 0.009721, 1.0, 0.4072, 0.08866, 0.003347, 1.0, 0.4125, 0.09306, 0.007499, 1.0, 0.4072, 0.08866, 0.003347, 1.0, 0.4072, 0.08866, 0.004025, 1.0, 0.4072, 0.09084, 0.004777, 1.0, 0.4072, 0.08866, 0.003347, 1.0, 0.4072, 0.08866, 0.003347, 1.0, 0.4072, 0.08866, 0.003347, 1.0, 0.4072, 0.08866, 0.003347, 1.0, 0.4072, 0.08866, 0.003347, 1.0, 0.4072, 0.08866, 0.003347, 1.0, 0.4072, 0.08866, 0.003347, 1.0, 0.4072, 0.08866, 0.003347, 1.0, 0.4072, 0.08866, 0.003347, 1.0, 0.4072, 0.08866, 0.003347, 1.0, 0.4125, 0.0999, 0.01096, 1.0, 0.4072, 0.08866, 0.004025, 1.0, 0.4072, 0.08866, 0.003347, 1.0, 0.4072, 0.08866, 0.003347, 1.0, 0.4072, 0.08866, 0.003347, 1.0, 0.4125, 0.0999, 0.01096, 1.0, 0.4072, 0.08866, 0.003347, 1.0, 0.4179, 0.0999, 0.01521, 1.0, 0.4233, 0.1119, 0.02416, 1.0, 0.4072, 0.08866, 0.003677, 1.0, 0.4072, 0.08866, 0.003347, 1.0, 0.4125, 0.09084, 0.004025, 1.0, 0.4072, 0.08866, 0.003677, 1.0, 0.4072, 0.08866, 0.003347, 1.0, 0.4072, 0.08866, 0.003347, 1.0, 0.4072, 0.09084, 0.004777, 1.0, 0.4072, 0.08866, 0.003347, 1.0, 0.4072, 0.08866, 0.003347, 1.0, 0.4072, 0.09084, 0.004777, 1.0, 0.4072, 0.08866, 0.003347, 1.0, 0.4072, 0.08866, 0.003347, 1.0, 0.4072, 0.08866, 0.003347, 1.0, 0.4179, 0.1022, 0.01764, 1.0, 0.4072, 0.08866, 0.003347, 1.0, 0.4072, 0.08866, 0.003347, 1.0, 0.4125, 0.09531, 0.009134, 1.0, 0.4072, 0.08866, 0.003347, 1.0, 0.4072, 0.08866, 0.003347, 1.0, 0.4072, 0.08866, 0.003347, 1.0, 0.4072, 0.08866, 0.003347, 1.0, 0.4072, 0.08866, 0.003347, 1.0, 0.4072, 0.08866, 0.003347, 1.0, 0.4072, 0.08866, 0.003347, 1.0, 0.4072, 0.08866, 0.003347, 1.0, 0.4072, 0.08866, 0.003347, 1.0, 0.4072, 0.08866, 0.003347, 1.0, 0.4072, 0.08866, 0.003347, 1.0, 0.4072, 0.08866, 0.003347, 1.0, 0.4072, 0.08866, 0.003347, 1.0, 0.4072, 0.08866, 0.003347, 1.0, 0.4072, 0.08866, 0.003347, 1.0, 0.4072, 0.08866, 0.003347, 1.0, 0.4072, 0.08866, 0.003347, 1.0, 0.4125, 0.09306, 0.006512, 1.0, 0.4072, 0.08866, 0.003347, 1.0, 0.4072, 0.08866, 0.003347, 1.0, 0.4072, 0.08866, 0.003347, 1.0, 0.4072, 0.08866, 0.003347, 1.0, 0.4072, 0.08866, 0.003347, 1.0, 0.4072, 0.08866, 0.003347, 1.0, 0.4072, 0.08866, 0.003347, 1.0, 0.4072, 0.08866, 0.003677, 1.0, 0.4072, 0.08866, 0.003347, 1.0, 0.4072, 0.08866, 0.003347, 1.0, 0.4072, 0.08866, 0.003347, 1.0, 0.4072, 0.08866, 0.003347, 1.0, 0.4072, 0.08866, 0.003347, 1.0, 0.4072, 0.08866, 0.003347, 1.0, 0.4072, 0.08866, 0.003347, 1.0, 0.4072, 0.08866, 0.003347, 1.0, 0.4072, 0.08866, 0.003347, 1.0, 0.4072, 0.08866, 0.003347, 1.0, 0.4072, 0.08866, 0.003347, 1.0, 0.4072, 0.08866, 0.003347, 1.0, 0.4072, 0.08866, 0.003347, 1.0, 0.4072, 0.08866, 0.003347, 1.0, 0.4072, 0.08866, 0.003347, 1.0, 0.4072, 0.08866, 0.003347, 1.0, 0.4072, 0.08866, 0.003347, 1.0, 0.4125, 0.09084, 0.004025, 1.0, 0.4072, 0.09084, 0.005182, 1.0, 0.4072, 0.08866, 0.003347, 1.0, 0.4125, 0.09084, 0.004025, 1.0, 0.4072, 0.08866, 0.003347, 1.0, 0.4072, 0.08866, 0.003347, 1.0, 0.4072, 0.09084, 0.005182, 1.0, 0.4072, 0.08866, 0.003347, 1.0, 0.4072, 0.08866, 0.003347, 1.0, 0.4072, 0.08866, 0.003347, 1.0, 0.4072, 0.08866, 0.003347, 1.0, 0.4072, 0.08866, 0.003347, 1.0, 0.4072, 0.08866, 0.003347, 1.0, 0.4072, 0.08866, 0.003347, 1.0, 0.4072, 0.08866, 0.003347, 1.0, 0.4072, 0.08866, 0.003347, 1.0, 0.4072, 0.08866, 0.003347, 1.0, 0.4072, 0.08866, 0.003347, 1.0, 0.4072, 0.08866, 0.003347, 1.0, 0.4072, 0.08866, 0.003347, 1.0, 0.4072, 0.08866, 0.003347, 1.0, 0.4072, 0.08866, 0.003347, 1.0, 0.4072, 0.08866, 0.003347, 1.0, 0.4072, 0.08866, 0.003347, 1.0, 0.4072, 0.08866, 0.003347, 1.0, 0.4072, 0.08866, 0.003347, 1.0, 0.4072, 0.08866, 0.003347, 1.0, 0.4072, 0.08866, 0.003347, 1.0, 0.4072, 0.08866, 0.003347, 1.0, 0.4072, 0.08866, 0.003347, 1.0, 0.4125, 0.09306, 0.009721, 1.0, 0.4072, 0.08866, 0.003347, 1.0, 0.4072, 0.08866, 0.003347, 1.0, 0.4072, 0.09084, 0.004777, 1.0, 0.4072, 0.08866, 0.004025, 1.0, 0.4072, 0.08866, 0.003347, 1.0, 0.4072, 0.08866, 0.003347, 1.0, 0.4072, 0.08866, 0.004025, 1.0, 0.4125, 0.0999, 0.01096, 1.0, 0.4072, 0.08866, 0.003347, 1.0, 0.4072, 0.08866, 0.003347, 1.0, 0.4125, 0.0999, 0.01096, 1.0, 0.4072, 0.08866, 0.003347, 1.0, 0.4072, 0.08866, 0.003347, 1.0, 0.4072, 0.08866, 0.003347, 1.0, 0.4072, 0.08866, 0.003347, 1.0, 0.4072, 0.08866, 0.003347, 1.0, 0.4072, 0.08866, 0.003347, 1.0, 0.4072, 0.08866, 0.003347, 1.0, 0.4072, 0.08866, 0.003347, 1.0, 0.4072, 0.08866, 0.003347, 1.0, 0.4072, 0.08866, 0.003347, 1.0, 0.4072, 0.08866, 0.003347, 1.0, 0.4072, 0.08866, 0.003347, 1.0, 0.4072, 0.08866, 0.003347, 1.0, 0.4072, 0.08866, 0.003347, 1.0, 0.4072, 0.08866, 0.003347, 1.0, 0.4072, 0.08866, 0.003347, 1.0, 0.4072, 0.08866, 0.003347, 1.0, 0.4072, 0.08866, 0.003347, 1.0, 0.4072, 0.08866, 0.003347, 1.0, 0.4072, 0.08866, 0.003347, 1.0, 0.4072, 0.08866, 0.003347, 1.0, 0.4072, 0.08866, 0.003347, 1.0, 0.4072, 0.08866, 0.003347, 1.0, 0.4072, 0.08866, 0.003347, 1.0, 0.4072, 0.08866, 0.003347, 1.0, 0.4072, 0.08866, 0.003347, 1.0, 0.4072, 0.08866, 0.003347, 1.0, 0.4072, 0.08866, 0.003347, 1.0, 0.4072, 0.08866, 0.003347, 1.0, 0.9911, 0.6724, 0.008568, 1.0, 1.0, 0.6795, 0.008568, 1.0, 0.4072, 0.08866, 0.003347, 1.0, 0.9047, 0.5776, 0.008023, 1.0, 0.4179, 0.09759, 0.003347, 1.0, 0.4072, 0.08866, 0.003347, 1.0, 0.9047, 0.5776, 0.008023, 1.0, 1.0, 0.6795, 0.008568, 1.0, 0.4072, 0.08866, 0.003677, 1.0, 0.4179, 0.09759, 0.003347, 1.0, 1.0, 0.6795, 0.008568, 1.0, 0.4072, 0.08866, 0.003347, 1.0, 0.4072, 0.08866, 0.003347, 1.0, 0.4072, 0.08866, 0.003677, 1.0, 0.4072, 0.08866, 0.003347, 1.0, 0.4072, 0.08866, 0.003347, 1.0, 0.4072, 0.08866, 0.003347, 1.0, 0.4072, 0.08866, 0.003347, 1.0, 0.4072, 0.08866, 0.003347, 1.0, 0.4072, 0.08866, 0.003347, 1.0, 0.4072, 0.08866, 0.003347, 1.0, 0.4072, 0.08866, 0.003347, 1.0, 0.4072, 0.08866, 0.003347, 1.0, 0.4072, 0.08866, 0.003347, 1.0, 0.4072, 0.08866, 0.003347, 1.0, 0.4072, 0.08866, 0.003347, 1.0, 0.4072, 0.08866, 0.003347, 1.0, 0.4072, 0.08866, 0.003347, 1.0, 0.4072, 0.08866, 0.003347, 1.0, 0.4072, 0.08866, 0.003347, 1.0, 0.4072, 0.08866, 0.003347, 1.0, 0.4125, 0.09531, 0.009134, 1.0, 0.4072, 0.09084, 0.006049, 1.0, 0.4072, 0.08866, 0.003347, 1.0, 0.4072, 0.08866, 0.003347, 1.0, 0.4072, 0.08866, 0.003347, 1.0, 0.4072, 0.08866, 0.003347, 1.0, 0.4072, 0.08866, 0.003347, 1.0, 0.4072, 0.08866, 0.003347, 1.0, 0.4072, 0.08866, 0.003347, 1.0, 0.4072, 0.08866, 0.003347, 1.0, 0.4072, 0.08866, 0.003347, 1.0, 0.4072, 0.08866, 0.003347, 1.0, 0.4072, 0.08866, 0.003347, 1.0, 0.4072, 0.08866, 0.003347, 1.0, 0.4072, 0.08866, 0.003347, 1.0, 0.4072, 0.08866, 0.003347, 1.0, 0.4072, 0.08866, 0.003347, 1.0, 0.4072, 0.08866, 0.003347, 1.0, 0.4072, 0.08866, 0.003347, 1.0, 0.4072, 0.08866, 0.003347, 1.0, 0.4072, 0.08866, 0.003347, 1.0, 0.4072, 0.08866, 0.003347, 1.0, 0.4072, 0.08866, 0.003347, 1.0, 0.4072, 0.08866, 0.003347, 1.0, 0.4072, 0.08866, 0.003347, 1.0, 0.4072, 0.08866, 0.003347, 1.0, 0.4072, 0.08866, 0.003347, 1.0, 0.4072, 0.08866, 0.003347, 1.0, 0.4072, 0.08866, 0.003347, 1.0, 0.4072, 0.08866, 0.003347, 1.0, 0.4072, 0.08866, 0.003347, 1.0, 0.4072, 0.08866, 0.003347, 1.0, 0.4072, 0.08866, 0.003347, 1.0, 0.4072, 0.08866, 0.003347, 1.0, 0.4072, 0.08866, 0.003347, 1.0, 0.4072, 0.08866, 0.003347, 1.0, 0.4072, 0.08866, 0.003677, 1.0, 0.4072, 0.09084, 0.006049, 1.0, 0.4072, 0.08866, 0.003347, 1.0, 0.4072, 0.08866, 0.003347, 1.0, 0.4072, 0.08866, 0.003347, 1.0, 0.4072, 0.08866, 0.003677, 1.0, 0.4072, 0.08866, 0.003347, 1.0, 0.4072, 0.08866, 0.003347, 1.0, 0.4072, 0.08866, 0.003347, 1.0, 0.4072, 0.08866, 0.003347, 1.0, 0.4072, 0.08866, 0.003347, 1.0, 0.4072, 0.08866, 0.003347, 1.0, 0.4072, 0.08866, 0.003347, 1.0, 0.4072, 0.08866, 0.003347, 1.0, 0.4072, 0.08866, 0.003347, 1.0, 0.4072, 0.08866, 0.003347, 1.0, 0.4072, 0.08866, 0.003347, 1.0, 0.4072, 0.08866, 0.003347, 1.0, 0.4072, 0.08866, 0.003347, 1.0, 0.4072, 0.08866, 0.003347, 1.0, 0.4072, 0.08866, 0.003347, 1.0, 0.4072, 0.08866, 0.003347, 1.0, 0.4072, 0.08866, 0.003347, 1.0, 0.4072, 0.08866, 0.003347, 1.0, 0.4072, 0.08866, 0.003347, 1.0, 0.4072, 0.08866, 0.003347, 1.0, 0.4072, 0.08866, 0.003347, 1.0, 0.4072, 0.08866, 0.003347, 1.0, 0.4072, 0.08866, 0.003347, 1.0, 0.4072, 0.08866, 0.003347, 1.0, 0.4072, 0.08866, 0.003347, 1.0, 0.4072, 0.08866, 0.003347, 1.0, 0.4072, 0.08866, 0.003347, 1.0, 0.4072, 0.08866, 0.003347, 1.0, 0.4072, 0.08866, 0.003347, 1.0, 0.4072, 0.08866, 0.003347, 1.0, 0.4072, 0.08866, 0.003347, 1.0, 0.4072, 0.08866, 0.003347, 1.0, 0.4072, 0.08866, 0.003347, 1.0, 0.4072, 0.08866, 0.003347, 1.0, 0.4072, 0.08866, 0.003347, 1.0, 0.4072, 0.08866, 0.003347, 1.0, 0.4072, 0.08866, 0.003347, 1.0, 0.4072, 0.08866, 0.003347, 1.0, 0.4072, 0.08866, 0.003347, 1.0, 0.4072, 0.08866, 0.003347, 1.0, 0.4072, 0.08866, 0.003347, 1.0, 0.4072, 0.08866, 0.003347, 1.0, 0.4072, 0.08866, 0.003347, 1.0, 0.4072, 0.08866, 0.003347, 1.0, 0.4072, 0.08866, 0.003347, 1.0, 0.4072, 0.08866, 0.003347, 1.0, 0.4179, 0.09759, 0.003347, 1.0, 0.4072, 0.08866, 0.003347, 1.0, 0.4072, 0.08866, 0.003347, 1.0, 0.4072, 0.08866, 0.003347, 1.0, 0.4072, 0.08866, 0.003677, 1.0, 0.4072, 0.08866, 0.003347, 1.0, 0.4072, 0.08866, 0.003347, 1.0, 0.4072, 0.08866, 0.003677, 1.0, 0.4072, 0.08866, 0.003347, 1.0, 0.4072, 0.08866, 0.003347, 1.0, 0.4072, 0.09084, 0.005182, 1.0, 0.4233, 0.107, 0.02217, 1.0, 0.4072, 0.09084, 0.004391, 1.0, 0.4072, 0.08866, 0.003347, 1.0, 0.4072, 0.08866, 0.003347, 1.0, 0.4072, 0.08866, 0.003347, 1.0, 0.4072, 0.08866, 0.003347, 1.0, 0.4072, 0.08866, 0.003347, 1.0, 0.4072, 0.08866, 0.003347, 1.0, 0.4072, 0.08866, 0.003347, 1.0, 0.4072, 0.08866, 0.003347, 1.0, 0.4072, 0.08866, 0.003347, 1.0, 0.4072, 0.08866, 0.003347, 1.0, 0.4072, 0.08866, 0.003347, 1.0, 0.4072, 0.08866, 0.003347, 1.0, 0.4072, 0.08866, 0.003347, 1.0, 0.4072, 0.08866, 0.003347, 1.0, 0.4072, 0.08866, 0.003347, 1.0, 0.4072, 0.09084, 0.006049, 1.0, 0.4072, 0.08866, 0.003677, 1.0, 0.4072, 0.08866, 0.003347, 1.0, 0.4072, 0.08866, 0.003347, 1.0, 0.4072, 0.08866, 0.003347, 1.0, 0.4072, 0.08866, 0.003347, 1.0, 0.4072, 0.08866, 0.003347, 1.0, 0.4179, 0.1022, 0.01764, 1.0, 0.4125, 0.09531, 0.009134, 1.0, 0.4072, 0.08866, 0.003677, 1.0, 0.4125, 0.09084, 0.004025, 1.0, 0.4233, 0.1119, 0.02416, 1.0, 0.4179, 0.0999, 0.01521, 1.0, 0.4072, 0.08866, 0.003347, 1.0, 0.4072, 0.08866, 0.003347, 1.0, 0.4072, 0.08866, 0.003347, 1.0, 0.4072, 0.08866, 0.003677, 1.0, 0.4072, 0.08866, 0.003347, 1.0, 0.4072, 0.08866, 0.003347, 1.0, 0.4072, 0.08866, 0.003347, 1.0, 0.4072, 0.08866, 0.003347, 1.0, 0.4072, 0.08866, 0.003347, 1.0, 0.4072, 0.08866, 0.003347, 1.0, 0.4072, 0.08866, 0.003347, 1.0, 0.4072, 0.08866, 0.003347, 1.0, 0.4072, 0.08866, 0.003347, 1.0, 0.4072, 0.08866, 0.003347, 1.0, 0.4072, 0.08866, 0.003347, 1.0, 0.4072, 0.08866, 0.003347, 1.0, 0.4072, 0.08866, 0.003347, 1.0, 0.4072, 0.08866, 0.003347, 1.0, 0.4072, 0.08866, 0.003677, 1.0, 0.4233, 0.1119, 0.02416, 1.0, 0.4072, 0.08866, 0.003347, 1.0, 0.4072, 0.08866, 0.003347, 1.0, 0.4125, 0.09531, 0.009134, 1.0, 0.4072, 0.08866, 0.003347, 1.0, 0.4072, 0.08866, 0.003347, 1.0, 0.4072, 0.08866, 0.003677, 1.0, 0.4072, 0.08866, 0.003347, 1.0, 0.4179, 0.1022, 0.01764, 1.0, 0.4125, 0.09084, 0.004025, 1.0, 0.4072, 0.08866, 0.003347, 1.0, 0.4179, 0.0999, 0.01521, 1.0, 0.4072, 0.08866, 0.003347, 1.0, 0.4072, 0.08866, 0.003347, 1.0, 0.4072, 0.08866, 0.003347, 1.0, 0.4072, 0.08866, 0.003347, 1.0, 0.4072, 0.08866, 0.003347, 1.0, 0.4072, 0.08866, 0.003347, 1.0, 0.4072, 0.08866, 0.003347, 1.0, 0.4072, 0.08866, 0.003347, 1.0, 0.4072, 0.08866, 0.003347, 1.0, 0.4072, 0.08866, 0.003347, 1.0, 0.4072, 0.08866, 0.003347, 1.0, 0.4072, 0.08866, 0.003677, 1.0, 0.4072, 0.08866, 0.003347, 1.0, 0.4179, 0.09759, 0.003347, 1.0, 0.4072, 0.08866, 0.003677, 1.0, 0.4072, 0.09084, 0.004391, 1.0, 0.4233, 0.107, 0.02217, 1.0, 0.4072, 0.08866, 0.003347, 1.0, 0.4072, 0.08866, 0.003347, 1.0, 0.4072, 0.08866, 0.003347, 1.0, 0.4072, 0.09084, 0.004391, 1.0, 0.4072, 0.08866, 0.003347, 1.0, 0.4072, 0.08866, 0.003347, 1.0, 0.4233, 0.107, 0.02217, 1.0, 0.4072, 0.08866, 0.003347, 1.0, 0.4072, 0.08866, 0.003347, 1.0, 0.4072, 0.08866, 0.003347, 1.0, 0.4072, 0.08866, 0.003347, 1.0, 0.4072, 0.08866, 0.003677, 1.0, 0.4072, 0.08866, 0.003677, 1.0, 0.4072, 0.09084, 0.005182, 1.0, 0.4072, 0.08866, 0.003347, 1.0, 0.4072, 0.08866, 0.003347, 1.0, 0.4072, 0.08866, 0.003347, 1.0, 0.4179, 0.09759, 0.003347, 1.0, 0.4072, 0.08866, 0.003347, 1.0, 0.4072, 0.08866, 0.003347, 1.0, 0.4072, 0.08866, 0.003347, 1.0, 0.4072, 0.08866, 0.003347, 1.0, 0.4072, 0.08866, 0.003347, 1.0, 0.4072, 0.08866, 0.003347, 1.0, 0.4072, 0.08866, 0.003347, 1.0, 0.4072, 0.08866, 0.003347, 1.0, 0.4072, 0.08866, 0.003347, 1.0, 0.4072, 0.08866, 0.003347, 1.0, 0.4072, 0.08866, 0.003347, 1.0, 0.4072, 0.08866, 0.003347, 1.0, 0.4072, 0.08866, 0.003347, 1.0, 0.4072, 0.08866, 0.003347, 1.0, 0.4072, 0.09084, 0.005182, 1.0, 0.4072, 0.08866, 0.003347, 1.0, 0.4072, 0.08866, 0.003347, 1.0, 0.4072, 0.08866, 0.003347, 1.0, 0.4072, 0.08866, 0.003347, 1.0, 0.4072, 0.08866, 0.003347, 1.0, 0.4072, 0.08866, 0.003347, 1.0, 0.4072, 0.08866, 0.003347, 1.0, 0.4072, 0.08866, 0.003347, 1.0, 0.4072, 0.08866, 0.003347, 1.0, 0.4072, 0.08866, 0.003347, 1.0, 0.4072, 0.08866, 0.003347, 1.0, 0.4072, 0.08866, 0.003347, 1.0, 0.4072, 0.08866, 0.003347, 1.0, 0.4072, 0.08866, 0.003347, 1.0, 0.4072, 0.08866, 0.003347, 1.0, 0.4072, 0.08866, 0.003347, 1.0, 0.4072, 0.08866, 0.003347, 1.0, 0.4072, 0.08866, 0.003347, 1.0, 0.4072, 0.08866, 0.003347, 1.0, 0.4072, 0.08866, 0.003347, 1.0, 0.4072, 0.08866, 0.003347, 1.0, 0.4125, 0.09306, 0.009721, 1.0, 0.4072, 0.09084, 0.004777, 1.0, 0.4072, 0.08866, 0.003347, 1.0, 0.4072, 0.08866, 0.003347, 1.0, 0.4072, 0.08866, 0.003347, 1.0, 0.4072, 0.08866, 0.003347, 1.0, 0.4072, 0.08866, 0.003347, 1.0, 0.4072, 0.08866, 0.003347, 1.0, 0.4072, 0.08866, 0.003347, 1.0, 0.4072, 0.08866, 0.003347, 1.0, 0.4072, 0.08866, 0.003347, 1.0, 0.4072, 0.08866, 0.003347, 1.0, 0.4072, 0.08866, 0.003677, 1.0, 0.4125, 0.09306, 0.007499, 1.0, 0.4072, 0.09084, 0.004777, 1.0, 0.4125, 0.09306, 0.009721, 1.0, 0.4072, 0.08866, 0.003347, 1.0, 0.4072, 0.08866, 0.003347, 1.0, 0.4072, 0.08866, 0.003347, 1.0, 0.4072, 0.08866, 0.003347, 1.0, 0.4072, 0.08866, 0.003347, 1.0, 0.4072, 0.08866, 0.003347, 1.0, 0.4125, 0.09306, 0.007499, 1.0, 0.4072, 0.08866, 0.003677, 1.0, 0.4072, 0.08866, 0.003347, 1.0, 0.4072, 0.08866, 0.003347, 1.0, 0.4072, 0.08866, 0.003347, 1.0, 0.4072, 0.08866, 0.003347, 1.0, 0.4072, 0.08866, 0.003347, 1.0, 0.4072, 0.08866, 0.003347, 1.0, 0.4072, 0.08866, 0.003347, 1.0, 0.4072, 0.08866, 0.003347, 1.0, 0.4072, 0.08866, 0.003347, 1.0, 0.4072, 0.08866, 0.003347, 1.0, 0.4072, 0.08866, 0.003347, 1.0, 0.4179, 0.09759, 0.01096, 1.0, 0.4072, 0.08866, 0.003347, 1.0, 0.4072, 0.08866, 0.003347, 1.0, 0.4072, 0.08866, 0.003347, 1.0, 0.4072, 0.08866, 0.003347, 1.0, 0.4072, 0.08866, 0.003347, 1.0, 0.4072, 0.08866, 0.003347, 1.0, 0.4072, 0.08866, 0.003347, 1.0, 0.4072, 0.08866, 0.003347, 1.0, 0.4072, 0.08866, 0.003347, 1.0, 0.4072, 0.08866, 0.003347, 1.0, 0.4072, 0.08866, 0.003347, 1.0, 0.4072, 0.08866, 0.003347, 1.0, 0.4072, 0.08866, 0.003347, 1.0, 0.4287, 0.1144, 0.0319, 1.0, 0.4125, 0.09531, 0.009134, 1.0, 0.4072, 0.08866, 0.003347, 1.0, 0.4072, 0.08866, 0.003347, 1.0, 0.4072, 0.08866, 0.003347, 1.0, 0.4072, 0.08866, 0.003347, 1.0, 0.4072, 0.08866, 0.003347, 1.0, 0.4072, 0.08866, 0.003347, 1.0, 0.4072, 0.08866, 0.003347, 1.0, 0.4072, 0.08866, 0.003347, 1.0, 0.4072, 0.08866, 0.003347, 1.0, 0.4072, 0.08866, 0.003347, 1.0, 0.4072, 0.08866, 0.003347, 1.0, 0.4072, 0.08866, 0.003347, 1.0, 0.4072, 0.08866, 0.003347, 1.0, 0.4072, 0.08866, 0.003347, 1.0, 0.4072, 0.08866, 0.003347, 1.0, 0.4072, 0.08866, 0.003347, 1.0, 0.4072, 0.08866, 0.003347, 1.0, 0.9647, 0.6445, 0.008568, 1.0, 0.4072, 0.08866, 0.003347, 1.0, 0.4072, 0.08866, 0.003347, 1.0, 1.0, 0.6795, 0.008568, 1.0, 0.4397, 0.1195, 0.003677, 1.0, 0.9647, 0.6445, 0.008568, 1.0, 1.0, 0.6795, 0.008568, 1.0, 0.9047, 0.5776, 0.008023, 1.0, 0.4072, 0.08866, 0.003347, 1.0, 0.4397, 0.1195, 0.003677, 1.0, 0.9047, 0.5776, 0.008023, 1.0, 0.4072, 0.08866, 0.003347, 1.0, 0.4072, 0.08866, 0.003347, 1.0, 0.4072, 0.08866, 0.003347, 1.0, 0.4072, 0.08866, 0.003347, 1.0, 0.4072, 0.08866, 0.003347, 1.0, 0.4072, 0.08866, 0.003347, 1.0, 0.4072, 0.08866, 0.003347, 1.0, 0.4072, 0.08866, 0.003347, 1.0, 0.4072, 0.08866, 0.003347, 1.0, 0.4072, 0.08866, 0.003347, 1.0, 0.4072, 0.08866, 0.003347, 1.0, 0.4072, 0.08866, 0.003347, 1.0, 0.4072, 0.08866, 0.003347, 1.0, 0.4072, 0.08866, 0.003347, 1.0, 0.4072, 0.08866, 0.003347, 1.0, 0.4072, 0.08866, 0.003347, 1.0, 0.4072, 0.08866, 0.003347, 1.0, 0.4072, 0.08866, 0.003347, 1.0, 0.4072, 0.08866, 0.003347, 1.0, 0.4072, 0.08866, 0.003347, 1.0, 0.4072, 0.08866, 0.003347, 1.0, 0.4072, 0.08866, 0.003347, 1.0, 0.4072, 0.08866, 0.003347, 1.0, 0.4072, 0.08866, 0.003347, 1.0, 0.4072, 0.08866, 0.003347, 1.0, 0.4072, 0.08866, 0.003347, 1.0, 0.4072, 0.08866, 0.003347, 1.0, 0.4072, 0.08866, 0.003347, 1.0, 0.4072, 0.08866, 0.003347, 1.0, 0.4072, 0.08866, 0.003347, 1.0, 0.4072, 0.08866, 0.003347, 1.0, 0.4072, 0.08866, 0.003347, 1.0, 0.4072, 0.08866, 0.003347, 1.0, 0.4072, 0.08866, 0.003347, 1.0, 0.4072, 0.08866, 0.003347, 1.0, 0.4072, 0.08866, 0.003347, 1.0, 0.4072, 0.08866, 0.003347, 1.0, 0.4072, 0.08866, 0.003347, 1.0, 0.4072, 0.08866, 0.003347, 1.0, 0.4072, 0.08866, 0.003347, 1.0, 0.4072, 0.08866, 0.003347, 1.0, 0.4072, 0.08866, 0.003347, 1.0, 0.4072, 0.08866, 0.003347, 1.0, 0.4072, 0.08866, 0.003347, 1.0, 0.4072, 0.08866, 0.003347, 1.0, 0.4072, 0.08866, 0.003347, 1.0, 0.4072, 0.09084, 0.006049, 1.0, 0.4125, 0.09531, 0.009134, 1.0, 0.4072, 0.08866, 0.003347, 1.0, 1.0, 0.6795, 0.008568, 1.0, 0.9473, 0.6308, 0.01096, 1.0, 1.0, 0.6795, 0.008568, 1.0, 1.0, 0.6795, 0.008568, 1.0, 0.4072, 0.08866, 0.003347, 1.0, 0.4072, 0.08866, 0.003347, 1.0, 1.0, 0.6795, 0.008568, 1.0, 0.9911, 0.6724, 0.008568, 1.0, 0.4072, 0.08866, 0.003347, 1.0, 0.4072, 0.08866, 0.003347, 1.0, 0.9473, 0.6308, 0.01096, 1.0, 1.0, 0.6795, 0.008568, 1.0, 0.4072, 0.08866, 0.003347, 1.0, 0.4072, 0.08866, 0.003347, 1.0, 1.0, 0.6795, 0.008568, 1.0, 0.9473, 0.6308, 0.01096, 1.0, 1.0, 0.6795, 0.008568, 1.0, 1.0, 0.6795, 0.008568, 1.0, 1.0, 0.6795, 0.008568, 1.0, 1.0, 0.6795, 0.008568, 1.0, 1.0, 0.6795, 0.008568, 1.0, 0.9911, 0.6724, 0.008568, 1.0, 1.0, 0.6795, 0.008568, 1.0, 1.0, 0.6795, 0.008568, 1.0, 0.9473, 0.6308, 0.01096, 1.0, 1.0, 0.6795, 0.008568, 1.0, 1.0, 0.6795, 0.008568, 1.0, 1.0, 0.6795, 0.008568, 1.0, 0.9911, 0.6724, 0.008568, 1.0, 1.0, 0.6795, 0.008568, 1.0, 1.0, 0.6795, 0.008568, 1.0, 1.0, 0.6795, 0.008568, 1.0])
me_cube.materials.append(mat_material_003)
me_cube.materials.append(mat_material_004)
me_cube.use_mirror_vertex_groups = False
me_cube.update()

# ---- objects
ob_cube = bpy.data.objects.new('Cube', me_cube)
ob_light = bpy.data.objects.new('Light', light_light)
ob_camera = bpy.data.objects.new('Camera', cam_camera)

# ---- transforms, parenting, visibility, modifiers, constraints
ob_cube.location = (0.0, 0.0, 0.0)
ob_cube.scale = (0.2838, 1.632, 1.0)
ob_cube.lock_rotations_4d = False
ob_cube.empty_display_type = 'ARROWS'
ob_cube.lineart.crease_threshold = 0.0
ob_light.location = (4.076, 1.005, 5.904)
ob_light.rotation_euler = (0.6503, 0.05522, 1.866)
ob_light.lock_rotations_4d = False
ob_light.empty_display_type = 'ARROWS'
ob_light.color = (0.0, 0.0, 0.0, 0.0)
ob_light.lineart.crease_threshold = 0.0
ob_camera.location = (7.359, -6.926, 4.958)
ob_camera.rotation_euler = (1.109, 0.0, 0.8149)
ob_camera.lock_rotations_4d = False
ob_camera.empty_display_type = 'ARROWS'
ob_camera.color = (0.0, 0.0, 0.0, 0.0)
ob_camera.display_type = 'WIRE'
ob_camera.lineart.crease_threshold = 0.0

# ---- collection membership
col_collection.objects.link(ob_cube)
col_collection.objects.link(ob_light)
col_collection.objects.link(ob_camera)

# ---- scene / render settings (as saved in the file)
scene.camera = ob_camera
scene.frame_start = 1; scene.frame_end = 250; scene.frame_set(1)
scene.render.engine = 'BLENDER_EEVEE_NEXT'
scene.cycles.sampling_pattern = 'TABULATED_SOBOL'
bpy.context.view_layer.update()
